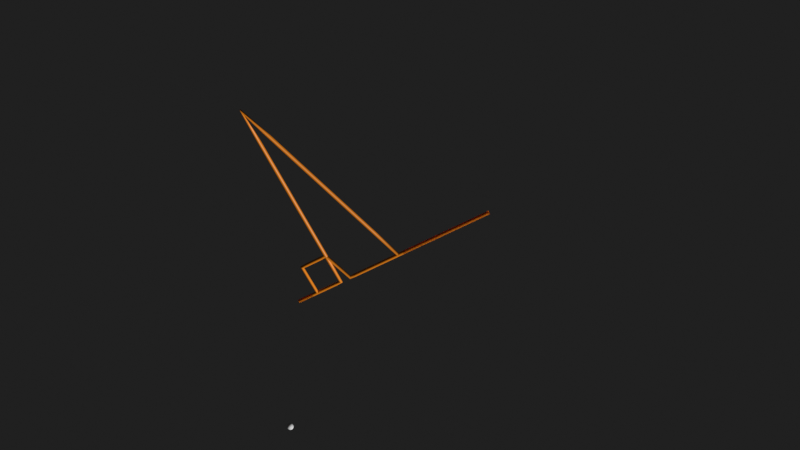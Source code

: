 # Source: primitive_signals.blend  (saved by Blender 4.3.32; exported with 4.5.12 LTS)
import bpy
from mathutils import Matrix  # noqa: F401  (used for matrix-valued properties, if any)

bpy.ops.wm.read_factory_settings(use_empty=True)
scene = bpy.context.scene
scene.name = 'Scene'

# ---- collections
col_view1 = bpy.data.collections.new('View1'); scene.collection.children.link(col_view1)
col_view2 = bpy.data.collections.new('View2'); scene.collection.children.link(col_view2)
col_view3 = bpy.data.collections.new('View3'); scene.collection.children.link(col_view3)

# ---- materials (node trees are filled in below, after node groups)
mat_orange = bpy.data.materials.new('orange')
mat_orange_001 = bpy.data.materials.new('orange.001')
mat_orange_004 = bpy.data.materials.new('orange.004')

# ---- node groups
ng_primitivesinus = bpy.data.node_groups.new('PrimitiveSinus', 'GeometryNodeTree')
_s = ng_primitivesinus.interface.new_socket(name='Geometry', in_out='OUTPUT', socket_type='NodeSocketGeometry')
_s = ng_primitivesinus.interface.new_socket(name='omega', in_out='INPUT', socket_type='NodeSocketFloat')
_s.subtype = 'FREQUENCY'
_s.default_value = 1.0
_s = ng_primitivesinus.interface.new_socket(name='amplitude', in_out='INPUT', socket_type='NodeSocketFloat')
_s.default_value = 1.0
_s = ng_primitivesinus.interface.new_socket(name='phi', in_out='INPUT', socket_type='NodeSocketFloat')
_s = ng_primitivesinus.interface.new_socket(name='t_min', in_out='INPUT', socket_type='NodeSocketFloat')
_s = ng_primitivesinus.interface.new_socket(name='t_max', in_out='INPUT', socket_type='NodeSocketFloat')
_s.default_value = 6.283
_s = ng_primitivesinus.interface.new_socket(name='resolution', in_out='INPUT', socket_type='NodeSocketInt')
_s.default_value = 1024
_s.min_value = 2
_s.max_value = 32768
ng_primitivesinus.is_modifier = True
_N = ng_primitivesinus.nodes; _L = ng_primitivesinus.links
n0 = _N.new('NodeGroupInput'); n0.name = 'Group Input'; n0.location = (-592, 0)
n1 = _N.new('NodeGroupOutput'); n1.name = 'Group Output'; n1.location = (3460, 20)
n2 = _N.new('GeometryNodePoints'); n2.name = 'Points'; n2.location = (-243, -59)
n3 = _N.new('GeometryNodeForeachGeometryElementInput'); n3.name = 'For Each Geometry Element Input'; n3.location = (3, -22)
n4 = _N.new('GeometryNodeForeachGeometryElementOutput'); n4.name = 'For Each Geometry Element Output'; n4.location = (2840, 20)
n5 = _N.new('GeometryNodeStoreNamedAttribute'); n5.name = 'Store Named Attribute'; n5.location = (2460, 20)
n5.inputs[2].default_value = 't'
n6 = _N.new('NodeGroupInput'); n6.name = 'Group Input.001'; n6.location = (-160, -380)
n7 = _N.new('ShaderNodeMapRange'); n7.name = 'Map Range'; n7.location = (731, -236)
n8 = _N.new('ShaderNodeMath'); n8.name = 'Math'; n8.location = (740, -164)
n8.operation = 'SINE'
n9 = _N.new('ShaderNodeMath'); n9.name = 'Math.001'; n9.location = (100, -200)
n9.mute = True
n9.operation = 'MULTIPLY'
n9.inputs[1].default_value = 6.283
n10 = _N.new('GeometryNodeStoreNamedAttribute'); n10.name = 'Store Named Attribute.001'; n10.location = (2640, 20)
n10.inputs[2].default_value = 'f(t)'
n11 = _N.new('ShaderNodeMapRange'); n11.name = 'Map Range.001'; n11.location = (283, 25)
n12 = _N.new('NodeReroute'); n12.name = 'Reroute'; n12.location = (1260, -44)
n12.width = 16
n12.socket_idname = 'NodeSocketFloat'
n13 = _N.new('NodeReroute'); n13.name = 'Reroute.001'; n13.location = (34, -170)
n13.width = 16
n13.socket_idname = 'NodeSocketFloat'
n14 = _N.new('NodeFrame'); n14.name = 'Frame'; n14.location = (980, -160)
n14.label = 'Signal Function'
n14.width = 1294
n15 = _N.new('ShaderNodeMath'); n15.name = 'Math.003'; n15.location = (534, -210)
n16 = _N.new('NodeGroupInput'); n16.name = 'Group Input.002'; n16.location = (60, -420)
n17 = _N.new('ShaderNodeMath'); n17.name = 'Math.004'; n17.location = (1000, -164)
n17.operation = 'MULTIPLY'
n18 = _N.new('ShaderNodeMath'); n18.name = 'Math.002'; n18.location = (300, -200)
n18.operation = 'MULTIPLY'
n3.pair_with_output(n4)
n8.parent = n14
n9.parent = n14
n12.parent = n14
n13.parent = n14
n15.parent = n14
n16.parent = n14
n17.parent = n14
n18.parent = n14
_L.new(n0.outputs[5], n2.inputs[0])
_L.new(n2.outputs[0], n3.inputs[0])
_L.new(n10.outputs[0], n4.inputs[1])
_L.new(n3.outputs[1], n5.inputs[0])
_L.new(n6.outputs[3], n7.inputs[3])
_L.new(n6.outputs[4], n7.inputs[4])
_L.new(n12.outputs[0], n5.inputs[3])
_L.new(n15.outputs[0], n8.inputs[0])
_L.new(n13.outputs[0], n9.inputs[0])
_L.new(n5.outputs[0], n10.inputs[0])
_L.new(n17.outputs[0], n10.inputs[3])
_L.new(n6.outputs[5], n11.inputs[2])
_L.new(n3.outputs[0], n11.inputs[0])
_L.new(n13.outputs[0], n12.inputs[0])
_L.new(n7.outputs[0], n13.inputs[0])
_L.new(n18.outputs[0], n15.inputs[0])
_L.new(n11.outputs[0], n7.inputs[0])
_L.new(n16.outputs[2], n15.inputs[1])
_L.new(n8.outputs[0], n17.inputs[0])
_L.new(n16.outputs[1], n17.inputs[1])
_L.new(n4.outputs[2], n1.inputs[0])
_L.new(n9.outputs[0], n18.inputs[0])
_L.new(n16.outputs[0], n18.inputs[1])
n1.is_active_output = True
ng_primitiverectangle = bpy.data.node_groups.new('PrimitiveRectangle', 'GeometryNodeTree')
_s = ng_primitiverectangle.interface.new_socket(name='Geometry', in_out='OUTPUT', socket_type='NodeSocketGeometry')
_s = ng_primitiverectangle.interface.new_socket(name='height', in_out='INPUT', socket_type='NodeSocketFloat')
_s = ng_primitiverectangle.interface.new_socket(name='width', in_out='INPUT', socket_type='NodeSocketFloat')
_s = ng_primitiverectangle.interface.new_socket(name='offset', in_out='INPUT', socket_type='NodeSocketFloat')
_s = ng_primitiverectangle.interface.new_socket(name='t_min', in_out='INPUT', socket_type='NodeSocketFloat')
_s = ng_primitiverectangle.interface.new_socket(name='t_max', in_out='INPUT', socket_type='NodeSocketFloat')
_s.default_value = 6.283
_s = ng_primitiverectangle.interface.new_socket(name='resolution', in_out='INPUT', socket_type='NodeSocketInt')
_s.default_value = 1024
_s.min_value = 2
_s.max_value = 32768
ng_primitiverectangle.is_modifier = True
_N = ng_primitiverectangle.nodes; _L = ng_primitiverectangle.links
n0 = _N.new('NodeGroupInput'); n0.name = 'Group Input'; n0.location = (-592, 0)
n1 = _N.new('NodeGroupOutput'); n1.name = 'Group Output'; n1.location = (3460, 20)
n2 = _N.new('GeometryNodePoints'); n2.name = 'Points'; n2.location = (-243, -59)
n3 = _N.new('GeometryNodeForeachGeometryElementInput'); n3.name = 'For Each Geometry Element Input'; n3.location = (3, -22)
n4 = _N.new('GeometryNodeForeachGeometryElementOutput'); n4.name = 'For Each Geometry Element Output'; n4.location = (2840, 20)
n5 = _N.new('GeometryNodeStoreNamedAttribute'); n5.name = 'Store Named Attribute'; n5.location = (2460, 20)
n5.inputs[2].default_value = 't'
n6 = _N.new('NodeGroupInput'); n6.name = 'Group Input.001'; n6.location = (-160, -380)
n7 = _N.new('ShaderNodeMapRange'); n7.name = 'Map Range'; n7.location = (731, -236)
n8 = _N.new('GeometryNodeStoreNamedAttribute'); n8.name = 'Store Named Attribute.001'; n8.location = (2640, -20)
n8.inputs[2].default_value = 'f(t)'
n9 = _N.new('ShaderNodeMapRange'); n9.name = 'Map Range.001'; n9.location = (283, 25)
n10 = _N.new('NodeReroute'); n10.name = 'Reroute'; n10.location = (1370, -44)
n10.width = 16
n10.socket_idname = 'NodeSocketFloat'
n11 = _N.new('NodeReroute'); n11.name = 'Reroute.001'; n11.location = (150, -84)
n11.width = 16
n11.socket_idname = 'NodeSocketFloat'
n12 = _N.new('NodeFrame'); n12.name = 'Frame'; n12.location = (870, -116)
n12.label = 'Signal Function'
n12.width = 1404
n13 = _N.new('NodeGroupInput'); n13.name = 'Group Input.002'; n13.location = (30, -404)
n14 = _N.new('GeometryNodeSwitch'); n14.name = 'Switch'; n14.location = (1170, -104)
n14.input_type = 'FLOAT'
n14.inputs[1].default_value = 0.0
n15 = _N.new('FunctionNodeCompare'); n15.name = 'Compare'; n15.location = (690, -184)
n15.operation = 'GREATER_EQUAL'
n16 = _N.new('NodeReroute'); n16.name = 'Reroute.004'; n16.location = (1370, -104)
n16.width = 16
n16.socket_idname = 'NodeSocketFloat'
n17 = _N.new('FunctionNodeBooleanMath'); n17.name = 'Boolean Math'; n17.location = (950, -124)
n18 = _N.new('FunctionNodeCompare'); n18.name = 'Compare.001'; n18.location = (690, -364)
n18.operation = 'LESS_EQUAL'
n19 = _N.new('NodeReroute'); n19.name = 'Reroute.002'; n19.location = (330, -284)
n19.width = 16
n19.socket_idname = 'NodeSocketFloat'
n20 = _N.new('ShaderNodeMath'); n20.name = 'Math'; n20.location = (210, -504)
n20.hide = True
n20.operation = 'MULTIPLY'
n21 = _N.new('ShaderNodeMath'); n21.name = 'Math.001'; n21.location = (410, -324)
n22 = _N.new('ShaderNodeMath'); n22.name = 'Math.002'; n22.location = (410, -524)
n22.operation = 'SUBTRACT'
n3.pair_with_output(n4)
n10.parent = n12
n11.parent = n12
n13.parent = n12
n14.parent = n12
n15.parent = n12
n16.parent = n12
n17.parent = n12
n18.parent = n12
n19.parent = n12
n20.parent = n12
n21.parent = n12
n22.parent = n12
_L.new(n0.outputs[5], n2.inputs[0])
_L.new(n2.outputs[0], n3.inputs[0])
_L.new(n8.outputs[0], n4.inputs[1])
_L.new(n3.outputs[1], n5.inputs[0])
_L.new(n6.outputs[3], n7.inputs[3])
_L.new(n6.outputs[4], n7.inputs[4])
_L.new(n10.outputs[0], n5.inputs[3])
_L.new(n5.outputs[0], n8.inputs[0])
_L.new(n6.outputs[5], n9.inputs[2])
_L.new(n3.outputs[0], n9.inputs[0])
_L.new(n11.outputs[0], n10.inputs[0])
_L.new(n7.outputs[0], n11.inputs[0])
_L.new(n9.outputs[0], n7.inputs[0])
_L.new(n4.outputs[2], n1.inputs[0])
_L.new(n17.outputs[0], n14.inputs[0])
_L.new(n19.outputs[0], n15.inputs[0])
_L.new(n16.outputs[0], n8.inputs[3])
_L.new(n13.outputs[0], n14.inputs[2])
_L.new(n14.outputs[0], n16.inputs[0])
_L.new(n15.outputs[0], n17.inputs[0])
_L.new(n18.outputs[0], n17.inputs[1])
_L.new(n11.outputs[0], n19.inputs[0])
_L.new(n19.outputs[0], n18.inputs[0])
_L.new(n13.outputs[1], n20.inputs[0])
_L.new(n20.outputs[0], n21.inputs[1])
_L.new(n13.outputs[2], n21.inputs[0])
_L.new(n20.outputs[0], n22.inputs[1])
_L.new(n13.outputs[2], n22.inputs[0])
_L.new(n22.outputs[0], n15.inputs[1])
_L.new(n21.outputs[0], n18.inputs[1])
n1.is_active_output = True
ng_signalarithmetic = bpy.data.node_groups.new('SignalArithmetic', 'GeometryNodeTree')
_s = ng_signalarithmetic.interface.new_socket(name='Geometry', in_out='OUTPUT', socket_type='NodeSocketGeometry')
_s = ng_signalarithmetic.interface.new_socket(name='Signal 1', in_out='INPUT', socket_type='NodeSocketObject')
_s = ng_signalarithmetic.interface.new_socket(name='Signal 2', in_out='INPUT', socket_type='NodeSocketObject')
_s = ng_signalarithmetic.interface.new_socket(name='Operator', in_out='INPUT', socket_type='NodeSocketMenu')
ng_signalarithmetic.is_modifier = True
_N = ng_signalarithmetic.nodes; _L = ng_signalarithmetic.links
n0 = _N.new('NodeGroupInput'); n0.name = 'Group Input'; n0.location = (-500, 0)
n1 = _N.new('NodeGroupOutput'); n1.name = 'Group Output'; n1.location = (2660, 0)
n2 = _N.new('GeometryNodeObjectInfo'); n2.name = 'Object Info'; n2.location = (-280, 180)
n3 = _N.new('GeometryNodeObjectInfo'); n3.name = 'Object Info.001'; n3.location = (300, -220)
n4 = _N.new('GeometryNodeForeachGeometryElementInput'); n4.name = 'For Each Geometry Element Input'; n4.location = (40, 60)
n5 = _N.new('GeometryNodeForeachGeometryElementOutput'); n5.name = 'For Each Geometry Element Output'; n5.location = (2440, 60)
n6 = _N.new('GeometryNodeSampleIndex'); n6.name = 'Sample Index'; n6.location = (300, 20)
n7 = _N.new('GeometryNodeInputNamedAttribute'); n7.name = 'Named Attribute'; n7.location = (40, -140)
n7.inputs[0].default_value = 'f(t)'
n8 = _N.new('NodeGroupInput'); n8.name = 'Group Input.001'; n8.location = (40, -300)
n9 = _N.new('GeometryNodeSampleIndex'); n9.name = 'Sample Index.001'; n9.location = (660, -100)
n10 = _N.new('GeometryNodeInputNamedAttribute'); n10.name = 'Named Attribute.001'; n10.location = (460, -360)
n10.inputs[0].default_value = 'f(t)'
n11 = _N.new('GeometryNodeStoreNamedAttribute'); n11.name = 'Store Named Attribute'; n11.location = (2120, 0)
n11.inputs[2].default_value = 'f(t)'
n12 = _N.new('NodeReroute'); n12.name = 'Reroute'; n12.location = (300, 60)
n12.width = 16
n12.socket_idname = 'NodeSocketGeometry'
n13 = _N.new('NodeReroute'); n13.name = 'Reroute.001'; n13.location = (1740, 60)
n13.width = 16
n13.socket_idname = 'NodeSocketGeometry'
n14 = _N.new('ShaderNodeMath'); n14.name = 'Math'; n14.location = (1080, -20)
n15 = _N.new('NodeReroute'); n15.name = 'Reroute.002'; n15.location = (920, -300)
n15.width = 16
n15.socket_idname = 'NodeSocketFloat'
n16 = _N.new('NodeGroupInput'); n16.name = 'Group Input.002'; n16.location = (1320, -600)
n17 = _N.new('GeometryNodeMenuSwitch'); n17.name = 'Menu Switch'; n17.location = (1560, -440)
n17.enum_items.clear()
_it = n17.enum_items.new('Add')
_it = n17.enum_items.new('Subtract')
_it = n17.enum_items.new('Multiply')
_it = n17.enum_items.new('Divide')
n17.enum_definition.enum_definition.enum_definition.enum_definition.data_type = 'INT'
n17.enum_definition.enum_definition.enum_definition.data_type = 'INT'
n17.enum_definition.enum_definition.data_type = 'INT'
n17.enum_definition.data_type = 'INT'
n17.data_type = 'INT'
n17.inputs[1].default_value = 0
n17.inputs[2].default_value = 1
n17.inputs[3].default_value = 2
n17.inputs[4].default_value = 3
n18 = _N.new('ShaderNodeMath'); n18.name = 'Math.005'; n18.location = (1080, -200)
n18.operation = 'SUBTRACT'
n19 = _N.new('ShaderNodeMath'); n19.name = 'Math.006'; n19.location = (1080, -380)
n19.operation = 'MULTIPLY'
n20 = _N.new('ShaderNodeMath'); n20.name = 'Math.007'; n20.location = (1080, -560)
n20.operation = 'DIVIDE'
n21 = _N.new('GeometryNodeIndexSwitch'); n21.name = 'Index Switch'; n21.location = (1780, -60)
n21.index_switch_items.clear()
_it = n21.index_switch_items.new()
_it = n21.index_switch_items.new()
_it = n21.index_switch_items.new()
_it = n21.index_switch_items.new()
n21.data_type = 'FLOAT'
n4.pair_with_output(n5)
_L.new(n0.outputs[0], n2.inputs[0])
_L.new(n2.outputs[4], n4.inputs[0])
_L.new(n5.outputs[2], n1.inputs[0])
_L.new(n4.outputs[1], n6.inputs[0])
_L.new(n7.outputs[0], n6.inputs[1])
_L.new(n8.outputs[1], n3.inputs[0])
_L.new(n3.outputs[4], n9.inputs[0])
_L.new(n4.outputs[0], n9.inputs[2])
_L.new(n10.outputs[0], n9.inputs[1])
_L.new(n11.outputs[0], n5.inputs[1])
_L.new(n4.outputs[1], n12.inputs[0])
_L.new(n13.outputs[0], n11.inputs[0])
_L.new(n12.outputs[0], n13.inputs[0])
_L.new(n6.outputs[0], n15.inputs[0])
_L.new(n15.outputs[0], n14.inputs[0])
_L.new(n9.outputs[0], n14.inputs[1])
_L.new(n16.outputs[2], n17.inputs[0])
_L.new(n15.outputs[0], n18.inputs[0])
_L.new(n15.outputs[0], n19.inputs[0])
_L.new(n15.outputs[0], n20.inputs[0])
_L.new(n9.outputs[0], n18.inputs[1])
_L.new(n9.outputs[0], n19.inputs[1])
_L.new(n9.outputs[0], n20.inputs[1])
_L.new(n14.outputs[0], n21.inputs[1])
_L.new(n18.outputs[0], n21.inputs[2])
_L.new(n19.outputs[0], n21.inputs[3])
_L.new(n20.outputs[0], n21.inputs[4])
_L.new(n17.outputs[0], n21.inputs[0])
_L.new(n21.outputs[0], n11.inputs[3])
n1.is_active_output = True
ng_signalconvolution = bpy.data.node_groups.new('SignalConvolution', 'GeometryNodeTree')
_s = ng_signalconvolution.interface.new_socket(name='Geometry', in_out='OUTPUT', socket_type='NodeSocketGeometry')
_s = ng_signalconvolution.interface.new_socket(name='Sig1', in_out='INPUT', socket_type='NodeSocketObject')
_s = ng_signalconvolution.interface.new_socket(name='Sig2', in_out='INPUT', socket_type='NodeSocketObject')
ng_signalconvolution.is_modifier = True
# nodes of 'SignalConvolution' reference scene objects; filled in after objects exist
ng_viewsignal = bpy.data.node_groups.new('ViewSignal', 'GeometryNodeTree')
_s = ng_viewsignal.interface.new_socket(name='Geometry', in_out='OUTPUT', socket_type='NodeSocketGeometry')
_s = ng_viewsignal.interface.new_socket(name='Signal', in_out='INPUT', socket_type='NodeSocketObject')
ng_viewsignal.is_modifier = True
_N = ng_viewsignal.nodes; _L = ng_viewsignal.links
n0 = _N.new('NodeGroupInput'); n0.name = 'Group Input'; n0.location = (-621, -11)
n1 = _N.new('NodeGroupOutput'); n1.name = 'Group Output'; n1.location = (2980, 0)
n2 = _N.new('GeometryNodeObjectInfo'); n2.name = 'Object Info'; n2.location = (-387, 20)
n3 = _N.new('GeometryNodeForeachGeometryElementInput'); n3.name = 'For Each Geometry Element Input'; n3.location = (-11, 11)
n4 = _N.new('GeometryNodeForeachGeometryElementOutput'); n4.name = 'For Each Geometry Element Output'; n4.location = (1629, 14)
n5 = _N.new('GeometryNodeSeparateComponents'); n5.name = 'Separate Components'; n5.location = (-191, -22)
n6 = _N.new('GeometryNodeTransform'); n6.name = 'Transform Geometry'; n6.location = (1409, 18)
n7 = _N.new('NodeReroute'); n7.name = 'Reroute'; n7.location = (400, 20)
n7.width = 16
n7.socket_idname = 'NodeSocketGeometry'
n8 = _N.new('NodeReroute'); n8.name = 'Reroute.001'; n8.location = (780, 20)
n8.width = 16
n8.socket_idname = 'NodeSocketGeometry'
n9 = _N.new('GeometryNodeSampleIndex'); n9.name = 'Sample Index'; n9.location = (860, 120)
n10 = _N.new('GeometryNodeInputNamedAttribute'); n10.name = 'Named Attribute'; n10.location = (642, -9)
n10.inputs[0].default_value = 't'
n11 = _N.new('GeometryNodeSampleIndex'); n11.name = 'Sample Index.001'; n11.location = (860, -100)
n12 = _N.new('GeometryNodeInputNamedAttribute'); n12.name = 'Named Attribute.001'; n12.location = (640, -160)
n12.inputs[0].default_value = 'f(t)'
n13 = _N.new('ShaderNodeCombineXYZ'); n13.name = 'Combine XYZ'; n13.location = (1100, 20)
n14 = _N.new('NodeReroute'); n14.name = 'Reroute.002'; n14.location = (620, -340)
n14.width = 16
n14.socket_idname = 'NodeSocketGeometry'
n15 = _N.new('NodeReroute'); n15.name = 'Reroute.003'; n15.location = (1160, -340)
n15.width = 16
n15.socket_idname = 'NodeSocketGeometry'
n16 = _N.new('GeometryNodeSetMaterial'); n16.name = 'Set Material'; n16.location = (2760, -40)
n16.inputs[2].default_value = mat_orange
n17 = _N.new('GeometryNodePointsToCurves'); n17.name = 'Points to Curves'; n17.location = (2000, -80)
n18 = _N.new('GeometryNodeCurveToMesh'); n18.name = 'Curve to Mesh'; n18.location = (2420, -80)
n19 = _N.new('GeometryNodeCurvePrimitiveCircle'); n19.name = 'Curve Circle'; n19.location = (2220, -180)
n19.inputs[4].default_value = 0.5
n20 = _N.new('GeometryNodeInputNamedAttribute'); n20.name = 'Named Attribute.002'; n20.location = (2395, -80)
n20.inputs[0].default_value = 'radius'
n21 = _N.new('GeometryNodeSwitch'); n21.name = 'Switch'; n21.location = (2395, -80)
n21.input_type = 'FLOAT'
n21.inputs[1].default_value = 1.0
n3.pair_with_output(n4)
_L.new(n0.outputs[0], n2.inputs[0])
_L.new(n2.outputs[4], n5.inputs[0])
_L.new(n6.outputs[0], n4.inputs[1])
_L.new(n3.outputs[1], n7.inputs[0])
_L.new(n7.outputs[0], n8.inputs[0])
_L.new(n8.outputs[0], n9.inputs[0])
_L.new(n10.outputs[0], n9.inputs[1])
_L.new(n12.outputs[0], n11.inputs[1])
_L.new(n9.outputs[0], n13.inputs[0])
_L.new(n11.outputs[0], n13.inputs[1])
_L.new(n13.outputs[0], n6.inputs[1])
_L.new(n3.outputs[1], n14.inputs[0])
_L.new(n15.outputs[0], n6.inputs[0])
_L.new(n14.outputs[0], n15.inputs[0])
_L.new(n16.outputs[0], n1.inputs[0])
_L.new(n7.outputs[0], n11.inputs[0])
_L.new(n18.outputs[0], n16.inputs[0])
_L.new(n5.outputs[3], n3.inputs[0])
_L.new(n4.outputs[2], n17.inputs[0])
_L.new(n17.outputs[0], n18.inputs[0])
_L.new(n19.outputs[0], n18.inputs[1])
_L.new(n20.outputs[1], n21.inputs[0])
_L.new(n20.outputs[0], n21.inputs[2])
_L.new(n21.outputs[0], n18.inputs[2])
n1.is_active_output = True

# ---- material node trees
mat_orange.use_nodes = True; mat_orange.node_tree.nodes.clear()
_N = mat_orange.node_tree.nodes; _L = mat_orange.node_tree.links
n0 = _N.new('ShaderNodeBsdfPrincipled'); n0.name = 'Principled BSDF'; n0.location = (10, 300)
n0.inputs[0].default_value = (0.8004, 0.2301, 0.0, 1.0)
n1 = _N.new('ShaderNodeOutputMaterial'); n1.name = 'Material Output'; n1.location = (300, 300)
_L.new(n0.outputs[0], n1.inputs[0])
n1.is_active_output = True
mat_orange_001.use_nodes = True; mat_orange_001.node_tree.nodes.clear()
_N = mat_orange_001.node_tree.nodes; _L = mat_orange_001.node_tree.links
n0 = _N.new('ShaderNodeBsdfPrincipled'); n0.name = 'Principled BSDF'; n0.location = (10, 300)
n0.inputs[0].default_value = (0.8004, 0.2301, 0.0, 1.0)
n1 = _N.new('ShaderNodeOutputMaterial'); n1.name = 'Material Output'; n1.location = (300, 300)
_L.new(n0.outputs[0], n1.inputs[0])
n1.is_active_output = True
mat_orange_004.use_nodes = True; mat_orange_004.node_tree.nodes.clear()
_N = mat_orange_004.node_tree.nodes; _L = mat_orange_004.node_tree.links
n0 = _N.new('ShaderNodeBsdfPrincipled'); n0.name = 'Principled BSDF'; n0.location = (10, 300)
n0.inputs[0].default_value = (0.8004, 0.2301, 0.0, 1.0)
n1 = _N.new('ShaderNodeOutputMaterial'); n1.name = 'Material Output'; n1.location = (300, 300)
_L.new(n0.outputs[0], n1.inputs[0])
n1.is_active_output = True

# ---- world
world_world = bpy.data.worlds.new('World'); scene.world = world_world
world_world.use_nodes = True; world_world.node_tree.nodes.clear()
_N = world_world.node_tree.nodes; _L = world_world.node_tree.links
n0 = _N.new('ShaderNodeOutputWorld'); n0.name = 'World Output'; n0.location = (519, 286)
n1 = _N.new('ShaderNodeBackground'); n1.name = 'Background'; n1.location = (-171, 275)
n1.inputs[0].default_value = (0.01433, 0.01433, 0.01433, 1.0)
_L.new(n1.outputs[0], n0.inputs[0])
n0.is_active_output = True
world_world.color = (0.05088, 0.05088, 0.05088)
world_world.sun_shadow_jitter_overblur = 0.0

# ---- cameras
cam_camera_001 = bpy.data.cameras.new('Camera.001')

# ---- meshes
me_cube_003 = bpy.data.meshes.new('Cube.003')
me_cube_003.from_pydata([(-1.0, -1.0, -1.0), (-1.0, -1.0, 1.0), (-1.0, 1.0, -1.0), (-1.0, 1.0, 1.0), (1.0, -1.0, -1.0), (1.0, -1.0, 1.0), (1.0, 1.0, -1.0), (1.0, 1.0, 1.0)], [], [(0, 1, 3, 2), (2, 3, 7, 6), (6, 7, 5, 4), (4, 5, 1, 0), (2, 6, 4, 0), (7, 3, 1, 5)])
_uv = me_cube_003.uv_layers.new(name='UVMap')
_uv.uv.foreach_set('vector', [0.375, 0.0, 0.625, 0.0, 0.625, 0.25, 0.375, 0.25, 0.375, 0.25, 0.625, 0.25, 0.625, 0.5, 0.375, 0.5, 0.375, 0.5, 0.625, 0.5, 0.625, 0.75, 0.375, 0.75, 0.375, 0.75, 0.625, 0.75, 0.625, 1.0, 0.375, 1.0, 0.125, 0.5, 0.375, 0.5, 0.375, 0.75, 0.125, 0.75, 0.625, 0.5, 0.875, 0.5, 0.875, 0.75, 0.625, 0.75])
me_cube_003.materials.append(mat_orange)
me_cube_003.update()
me_cube_004 = bpy.data.meshes.new('Cube.004')
me_cube_004.from_pydata([(-1.0, -1.0, -1.0), (-1.0, -1.0, 1.0), (-1.0, 1.0, -1.0), (-1.0, 1.0, 1.0), (1.0, -1.0, -1.0), (1.0, -1.0, 1.0), (1.0, 1.0, -1.0), (1.0, 1.0, 1.0)], [], [(0, 1, 3, 2), (2, 3, 7, 6), (6, 7, 5, 4), (4, 5, 1, 0), (2, 6, 4, 0), (7, 3, 1, 5)])
_uv = me_cube_004.uv_layers.new(name='UVMap')
_uv.uv.foreach_set('vector', [0.375, 0.0, 0.625, 0.0, 0.625, 0.25, 0.375, 0.25, 0.375, 0.25, 0.625, 0.25, 0.625, 0.5, 0.375, 0.5, 0.375, 0.5, 0.625, 0.5, 0.625, 0.75, 0.375, 0.75, 0.375, 0.75, 0.625, 0.75, 0.625, 1.0, 0.375, 1.0, 0.125, 0.5, 0.375, 0.5, 0.375, 0.75, 0.125, 0.75, 0.625, 0.5, 0.875, 0.5, 0.875, 0.75, 0.625, 0.75])
me_cube_004.materials.append(mat_orange_001)
me_cube_004.update()
me_cube_007 = bpy.data.meshes.new('Cube.007')
me_cube_007.from_pydata([(-1.0, -1.0, -1.0), (-1.0, -1.0, 1.0), (-1.0, 1.0, -1.0), (-1.0, 1.0, 1.0), (1.0, -1.0, -1.0), (1.0, -1.0, 1.0), (1.0, 1.0, -1.0), (1.0, 1.0, 1.0)], [], [(0, 1, 3, 2), (2, 3, 7, 6), (6, 7, 5, 4), (4, 5, 1, 0), (2, 6, 4, 0), (7, 3, 1, 5)])
_uv = me_cube_007.uv_layers.new(name='UVMap')
_uv.uv.foreach_set('vector', [0.375, 0.0, 0.625, 0.0, 0.625, 0.25, 0.375, 0.25, 0.375, 0.25, 0.625, 0.25, 0.625, 0.5, 0.375, 0.5, 0.375, 0.5, 0.625, 0.5, 0.625, 0.75, 0.375, 0.75, 0.375, 0.75, 0.625, 0.75, 0.625, 1.0, 0.375, 1.0, 0.125, 0.5, 0.375, 0.5, 0.375, 0.75, 0.125, 0.75, 0.625, 0.5, 0.875, 0.5, 0.875, 0.75, 0.625, 0.75])
me_cube_007.materials.append(mat_orange_004)
me_cube_007.update()
me_cube_008 = bpy.data.meshes.new('Cube.008')
me_cube_008.from_pydata([(-1.0, -1.0, -1.0), (-1.0, -1.0, 1.0), (-1.0, 1.0, -1.0), (-1.0, 1.0, 1.0), (1.0, -1.0, -1.0), (1.0, -1.0, 1.0), (1.0, 1.0, -1.0), (1.0, 1.0, 1.0)], [], [(0, 1, 3, 2), (2, 3, 7, 6), (6, 7, 5, 4), (4, 5, 1, 0), (2, 6, 4, 0), (7, 3, 1, 5)])
_uv = me_cube_008.uv_layers.new(name='UVMap')
_uv.uv.foreach_set('vector', [0.375, 0.0, 0.625, 0.0, 0.625, 0.25, 0.375, 0.25, 0.375, 0.25, 0.625, 0.25, 0.625, 0.5, 0.375, 0.5, 0.375, 0.5, 0.625, 0.5, 0.625, 0.75, 0.375, 0.75, 0.375, 0.75, 0.625, 0.75, 0.625, 1.0, 0.375, 1.0, 0.125, 0.5, 0.375, 0.5, 0.375, 0.75, 0.125, 0.75, 0.625, 0.5, 0.875, 0.5, 0.875, 0.75, 0.625, 0.75])
me_cube_008.update()
me_cube_001 = bpy.data.meshes.new('Cube.001')
me_cube_001.from_pydata([(-1.0, -1.0, -1.0), (-1.0, -1.0, 1.0), (-1.0, 1.0, -1.0), (-1.0, 1.0, 1.0), (1.0, -1.0, -1.0), (1.0, -1.0, 1.0), (1.0, 1.0, -1.0), (1.0, 1.0, 1.0)], [], [(0, 1, 3, 2), (2, 3, 7, 6), (6, 7, 5, 4), (4, 5, 1, 0), (2, 6, 4, 0), (7, 3, 1, 5)])
_uv = me_cube_001.uv_layers.new(name='UVMap')
_uv.uv.foreach_set('vector', [0.375, 0.0, 0.625, 0.0, 0.625, 0.25, 0.375, 0.25, 0.375, 0.25, 0.625, 0.25, 0.625, 0.5, 0.375, 0.5, 0.375, 0.5, 0.625, 0.5, 0.625, 0.75, 0.375, 0.75, 0.375, 0.75, 0.625, 0.75, 0.625, 1.0, 0.375, 1.0, 0.125, 0.5, 0.375, 0.5, 0.375, 0.75, 0.125, 0.75, 0.625, 0.5, 0.875, 0.5, 0.875, 0.75, 0.625, 0.75])
me_cube_001.update()
me_cube_002 = bpy.data.meshes.new('Cube.002')
me_cube_002.from_pydata([(-1.0, -1.0, -1.0), (-1.0, -1.0, 1.0), (-1.0, 1.0, -1.0), (-1.0, 1.0, 1.0), (1.0, -1.0, -1.0), (1.0, -1.0, 1.0), (1.0, 1.0, -1.0), (1.0, 1.0, 1.0)], [], [(0, 1, 3, 2), (2, 3, 7, 6), (6, 7, 5, 4), (4, 5, 1, 0), (2, 6, 4, 0), (7, 3, 1, 5)])
_uv = me_cube_002.uv_layers.new(name='UVMap')
_uv.uv.foreach_set('vector', [0.375, 0.0, 0.625, 0.0, 0.625, 0.25, 0.375, 0.25, 0.375, 0.25, 0.625, 0.25, 0.625, 0.5, 0.375, 0.5, 0.375, 0.5, 0.625, 0.5, 0.625, 0.75, 0.375, 0.75, 0.375, 0.75, 0.625, 0.75, 0.625, 1.0, 0.375, 1.0, 0.125, 0.5, 0.375, 0.5, 0.375, 0.75, 0.125, 0.75, 0.625, 0.5, 0.875, 0.5, 0.875, 0.75, 0.625, 0.75])
me_cube_002.update()
me_cube_006 = bpy.data.meshes.new('Cube.006')
me_cube_006.from_pydata([(-1.0, -1.0, -1.0), (-1.0, -1.0, 1.0), (-1.0, 1.0, -1.0), (-1.0, 1.0, 1.0), (1.0, -1.0, -1.0), (1.0, -1.0, 1.0), (1.0, 1.0, -1.0), (1.0, 1.0, 1.0)], [], [(0, 1, 3, 2), (2, 3, 7, 6), (6, 7, 5, 4), (4, 5, 1, 0), (2, 6, 4, 0), (7, 3, 1, 5)])
_uv = me_cube_006.uv_layers.new(name='UVMap')
_uv.uv.foreach_set('vector', [0.375, 0.0, 0.625, 0.0, 0.625, 0.25, 0.375, 0.25, 0.375, 0.25, 0.625, 0.25, 0.625, 0.5, 0.375, 0.5, 0.375, 0.5, 0.625, 0.5, 0.625, 0.75, 0.375, 0.75, 0.375, 0.75, 0.625, 0.75, 0.625, 1.0, 0.375, 1.0, 0.125, 0.5, 0.375, 0.5, 0.375, 0.75, 0.125, 0.75, 0.625, 0.5, 0.875, 0.5, 0.875, 0.75, 0.625, 0.75])
me_cube_006.update()

# ---- objects
ob_camera = bpy.data.objects.new('Camera', cam_camera_001)
ob_sig1 = bpy.data.objects.new('Sig1', me_cube_003)
ob_sig2 = bpy.data.objects.new('Sig2', me_cube_004)
ob_sig1xsig2 = bpy.data.objects.new('Sig1xSig2', me_cube_007)
ob_sig2_1 = bpy.data.objects.new('Sig2_', me_cube_008)
ob_viewsignal = bpy.data.objects.new('ViewSignal', me_cube_001)
ob_viewsignal_001 = bpy.data.objects.new('ViewSignal.001', me_cube_002)
ob_viewsignal_002 = bpy.data.objects.new('ViewSignal.002', me_cube_006)
_N = ng_signalconvolution.nodes; _L = ng_signalconvolution.links
n0 = _N.new('NodeGroupInput'); n0.name = 'Group Input'; n0.location = (280, -340)
n1 = _N.new('NodeGroupOutput'); n1.name = 'Group Output'; n1.location = (4880, -40)
n2 = _N.new('GeometryNodeObjectInfo'); n2.name = 'Object Info'; n2.location = (540, -180)
n3 = _N.new('GeometryNodeObjectInfo'); n3.name = 'Object Info.001'; n3.location = (540, -420)
n4 = _N.new('GeometryNodePoints'); n4.name = 'Points'; n4.location = (-2060, -120)
n5 = _N.new('GeometryNodeForeachGeometryElementInput'); n5.name = 'For Each Geometry Element Input'; n5.location = (500, 20)
n6 = _N.new('GeometryNodeForeachGeometryElementOutput'); n6.name = 'For Each Geometry Element Output'; n6.location = (2820, 20)
n7 = _N.new('GeometryNodeForeachGeometryElementInput'); n7.name = 'For Each Geometry Element Input.001'; n7.location = (-1660, -40)
n8 = _N.new('GeometryNodeForeachGeometryElementOutput'); n8.name = 'For Each Geometry Element Output.001'; n8.location = (-860, -20)
n9 = _N.new('GeometryNodeStoreNamedAttribute'); n9.name = 'Store Named Attribute'; n9.location = (-1060, -80)
n9.data_type = 'INT'
n9.inputs[2].default_value = 'kappa'
n10 = _N.new('ShaderNodeMath'); n10.name = 'Math'; n10.location = (-1240, -220)
n10.operation = 'SUBTRACT'
n11 = _N.new('GeometryNodeAttributeDomainSize'); n11.name = 'Domain Size'; n11.location = (-1640, -280)
n11.component = 'POINTCLOUD'
n12 = _N.new('ShaderNodeMath'); n12.name = 'Math.001'; n12.location = (-1460, -300)
n12.operation = 'MULTIPLY'
n13 = _N.new('FunctionNodeInputInt'); n13.name = 'Integer'; n13.location = (860, -703)
n13.integer = 17
n13.outputs[0].default_value = 0
n14 = _N.new('GeometryNodeSampleIndex'); n14.name = 'Sample Index'; n14.location = (2040, -160)
n15 = _N.new('GeometryNodeSampleIndex'); n15.name = 'Sample Index.001'; n15.location = (2040, -400)
n16 = _N.new('GeometryNodeStoreNamedAttribute'); n16.name = 'Store Named Attribute.001'; n16.location = (2600, -40)
n16.inputs[2].default_value = 'conv'
n17 = _N.new('GeometryNodeAttributeStatistic'); n17.name = 'Attribute Statistic'; n17.location = (3220, -180)
n18 = _N.new('GeometryNodeStoreNamedAttribute'); n18.name = 'Store Named Attribute.002'; n18.location = (3440, 0)
n18.inputs[2].default_value = 'f(t)'
n19 = _N.new('GeometryNodePoints'); n19.name = 'Points.001'; n19.location = (3220, 40)
n20 = _N.new('GeometryNodeInputNamedAttribute'); n20.name = 'Named Attribute'; n20.location = (2960, -440)
n20.inputs[0].default_value = 'conv'
n21 = _N.new('ShaderNodeMath'); n21.name = 'Math.002'; n21.location = (1540, -400)
n21.operation = 'SUBTRACT'
n22 = _N.new('ShaderNodeMath'); n22.name = 'Math.003'; n22.location = (2260, -220)
n22.operation = 'MULTIPLY'
n23 = _N.new('GeometryNodeInputNamedAttribute'); n23.name = 'Named Attribute.001'; n23.location = (1780, -360)
n23.inputs[0].default_value = 'f(t)'
n24 = _N.new('GeometryNodeSampleIndex'); n24.name = 'Sample Index.002'; n24.location = (1140, -100)
n24.data_type = 'INT'
n25 = _N.new('GeometryNodeInputNamedAttribute'); n25.name = 'Named Attribute.002'; n25.location = (860, -360)
n25.data_type = 'INT'
n25.inputs[0].default_value = 'kappa'
n26 = _N.new('GeometryNodeForeachGeometryElementInput'); n26.name = 'For Each Geometry Element Input.002'; n26.location = (-20, 100)
n27 = _N.new('GeometryNodeForeachGeometryElementOutput'); n27.name = 'For Each Geometry Element Output.002'; n27.location = (4260, 320)
n28 = _N.new('NodeReroute'); n28.name = 'Reroute'; n28.location = (1115, -715)
n28.width = 16
n28.socket_idname = 'NodeSocketInt'
n29 = _N.new('GeometryNodeObjectInfo'); n29.name = 'Object Info.002'; n29.location = (-380, 120)
n29.inputs[0].default_value = ob_sig2
n30 = _N.new('GeometryNodeObjectInfo'); n30.name = 'Object Info.003'; n30.location = (-2740, -100)
n30.inputs[0].default_value = ob_sig2
n31 = _N.new('GeometryNodeAttributeDomainSize'); n31.name = 'Domain Size.001'; n31.location = (-2460, -100)
n31.component = 'POINTCLOUD'
n32 = _N.new('ShaderNodeMath'); n32.name = 'Math.004'; n32.location = (-2260, -80)
n32.operation = 'MULTIPLY'
n32.inputs[1].default_value = 2.0
n5.pair_with_output(n6)
n7.pair_with_output(n8)
n26.pair_with_output(n27)
_L.new(n0.outputs[0], n2.inputs[0])
_L.new(n0.outputs[1], n3.inputs[0])
_L.new(n4.outputs[0], n7.inputs[0])
_L.new(n8.outputs[2], n5.inputs[0])
_L.new(n9.outputs[0], n8.inputs[1])
_L.new(n7.outputs[1], n9.inputs[0])
_L.new(n10.outputs[0], n9.inputs[3])
_L.new(n7.outputs[0], n10.inputs[0])
_L.new(n4.outputs[0], n11.inputs[0])
_L.new(n12.outputs[0], n10.inputs[1])
_L.new(n11.outputs[0], n12.inputs[0])
_L.new(n2.outputs[4], n14.inputs[0])
_L.new(n16.outputs[0], n6.inputs[1])
_L.new(n5.outputs[1], n16.inputs[0])
_L.new(n3.outputs[4], n15.inputs[0])
_L.new(n6.outputs[2], n17.inputs[0])
_L.new(n19.outputs[0], n18.inputs[0])
_L.new(n20.outputs[0], n17.inputs[2])
_L.new(n24.outputs[0], n14.inputs[2])
_L.new(n24.outputs[0], n21.inputs[1])
_L.new(n28.outputs[0], n21.inputs[0])
_L.new(n22.outputs[0], n16.inputs[3])
_L.new(n14.outputs[0], n22.inputs[0])
_L.new(n15.outputs[0], n22.inputs[1])
_L.new(n21.outputs[0], n15.inputs[2])
_L.new(n23.outputs[0], n14.inputs[1])
_L.new(n23.outputs[0], n15.inputs[1])
_L.new(n5.outputs[1], n24.inputs[0])
_L.new(n25.outputs[0], n24.inputs[1])
_L.new(n18.outputs[0], n27.inputs[1])
_L.new(n27.outputs[2], n1.inputs[0])
_L.new(n26.outputs[0], n28.inputs[0])
_L.new(n29.outputs[4], n26.inputs[0])
_L.new(n17.outputs[2], n18.inputs[3])
_L.new(n30.outputs[4], n31.inputs[0])
_L.new(n31.outputs[0], n32.inputs[0])
_L.new(n32.outputs[0], n4.inputs[0])
n1.is_active_output = True

# ---- transforms, parenting, visibility, modifiers, constraints
ob_camera.location = (13.41, 16.61, 23.56)
ob_camera.rotation_euler = (-0.6632, -1.151e-07, -0.5445)
ob_sig1.location = (-3.221, -4.19, 0.0)
_m = ob_sig1.modifiers.new('GeometryNodes', 'NODES')
_m.node_group = ng_primitivesinus
_gi = [s.identifier for s in ng_primitivesinus.interface.items_tree if s.item_type == 'SOCKET' and s.in_out == 'INPUT']
_m[_gi[0]] = 4.98  # omega
ob_sig2.location = (-3.221, -4.19, 0.0)
_m = ob_sig2.modifiers.new('GeometryNodes', 'NODES')
_m.node_group = ng_primitiverectangle
_gi = [s.identifier for s in ng_primitiverectangle.interface.items_tree if s.item_type == 'SOCKET' and s.in_out == 'INPUT']
_m[_gi[0]] = 1.0  # height
_m[_gi[1]] = 1.0  # width
_m[_gi[2]] = 1.132  # offset
_m[_gi[5]] = 40  # resolution
ob_sig1xsig2.location = (-3.221, -4.19, 0.0)
_m = ob_sig1xsig2.modifiers.new('GeometryNodes', 'NODES')
_m.node_group = ng_signalarithmetic
_gi = [s.identifier for s in ng_signalarithmetic.interface.items_tree if s.item_type == 'SOCKET' and s.in_out == 'INPUT']
_m[_gi[0]] = None  # Signal 1
_m[_gi[1]] = None  # Signal 2
_m[_gi[2]] = -1  # Operator
ob_sig2_1.location = (-3.219, -4.216, 0.0)
_m = ob_sig2_1.modifiers.new('GeometryNodes', 'NODES')
_m.node_group = ng_signalconvolution
_gi = [s.identifier for s in ng_signalconvolution.interface.items_tree if s.item_type == 'SOCKET' and s.in_out == 'INPUT']
_m[_gi[0]] = ob_sig2  # Sig1
_m[_gi[1]] = ob_sig2  # Sig2
ob_viewsignal.location = (0.0, 0.0, 0.0)
_m = ob_viewsignal.modifiers.new('GeometryNodes', 'NODES')
_m.node_group = ng_viewsignal
_gi = [s.identifier for s in ng_viewsignal.interface.items_tree if s.item_type == 'SOCKET' and s.in_out == 'INPUT']
_m[_gi[0]] = ob_sig2  # Signal
ob_viewsignal_001.location = (0.0, 0.0, 0.0)
_m = ob_viewsignal_001.modifiers.new('GeometryNodes', 'NODES')
_m.node_group = ng_viewsignal
_gi = [s.identifier for s in ng_viewsignal.interface.items_tree if s.item_type == 'SOCKET' and s.in_out == 'INPUT']
_m[_gi[0]] = ob_sig2_1  # Signal
ob_viewsignal_002.location = (0.0, 0.0, 0.0)
_m = ob_viewsignal_002.modifiers.new('GeometryNodes', 'NODES')
_m.node_group = ng_viewsignal
_gi = [s.identifier for s in ng_viewsignal.interface.items_tree if s.item_type == 'SOCKET' and s.in_out == 'INPUT']
_m[_gi[0]] = ob_sig1xsig2  # Signal

# ---- collection membership
scene.collection.objects.link(ob_camera)
scene.collection.objects.link(ob_sig1)
scene.collection.objects.link(ob_sig2)
scene.collection.objects.link(ob_sig1xsig2)
scene.collection.objects.link(ob_sig2_1)
col_view1.objects.link(ob_viewsignal)
col_view2.objects.link(ob_viewsignal_001)
col_view3.objects.link(ob_viewsignal_002)

# ---- scene / render settings (as saved in the file)
scene.camera = ob_camera
scene.frame_start = 1; scene.frame_end = 250; scene.frame_set(50)
scene.render.engine = 'BLENDER_EEVEE_NEXT'
scene.view_settings.view_transform = 'Standard'
bpy.context.view_layer.update()

# ---- added for rendering (the .blend has no usable light): sun
light_auto_sun = bpy.data.lights.new('AutoSun', 'SUN')
light_auto_sun.energy = 3.0
light_auto_sun.angle = 0.0523599
ob_auto_sun = bpy.data.objects.new('AutoSun', light_auto_sun)
scene.collection.objects.link(ob_auto_sun)
ob_auto_sun.rotation_euler = (0.872665, 0.174533, 0.523599)
bpy.context.view_layer.update()
